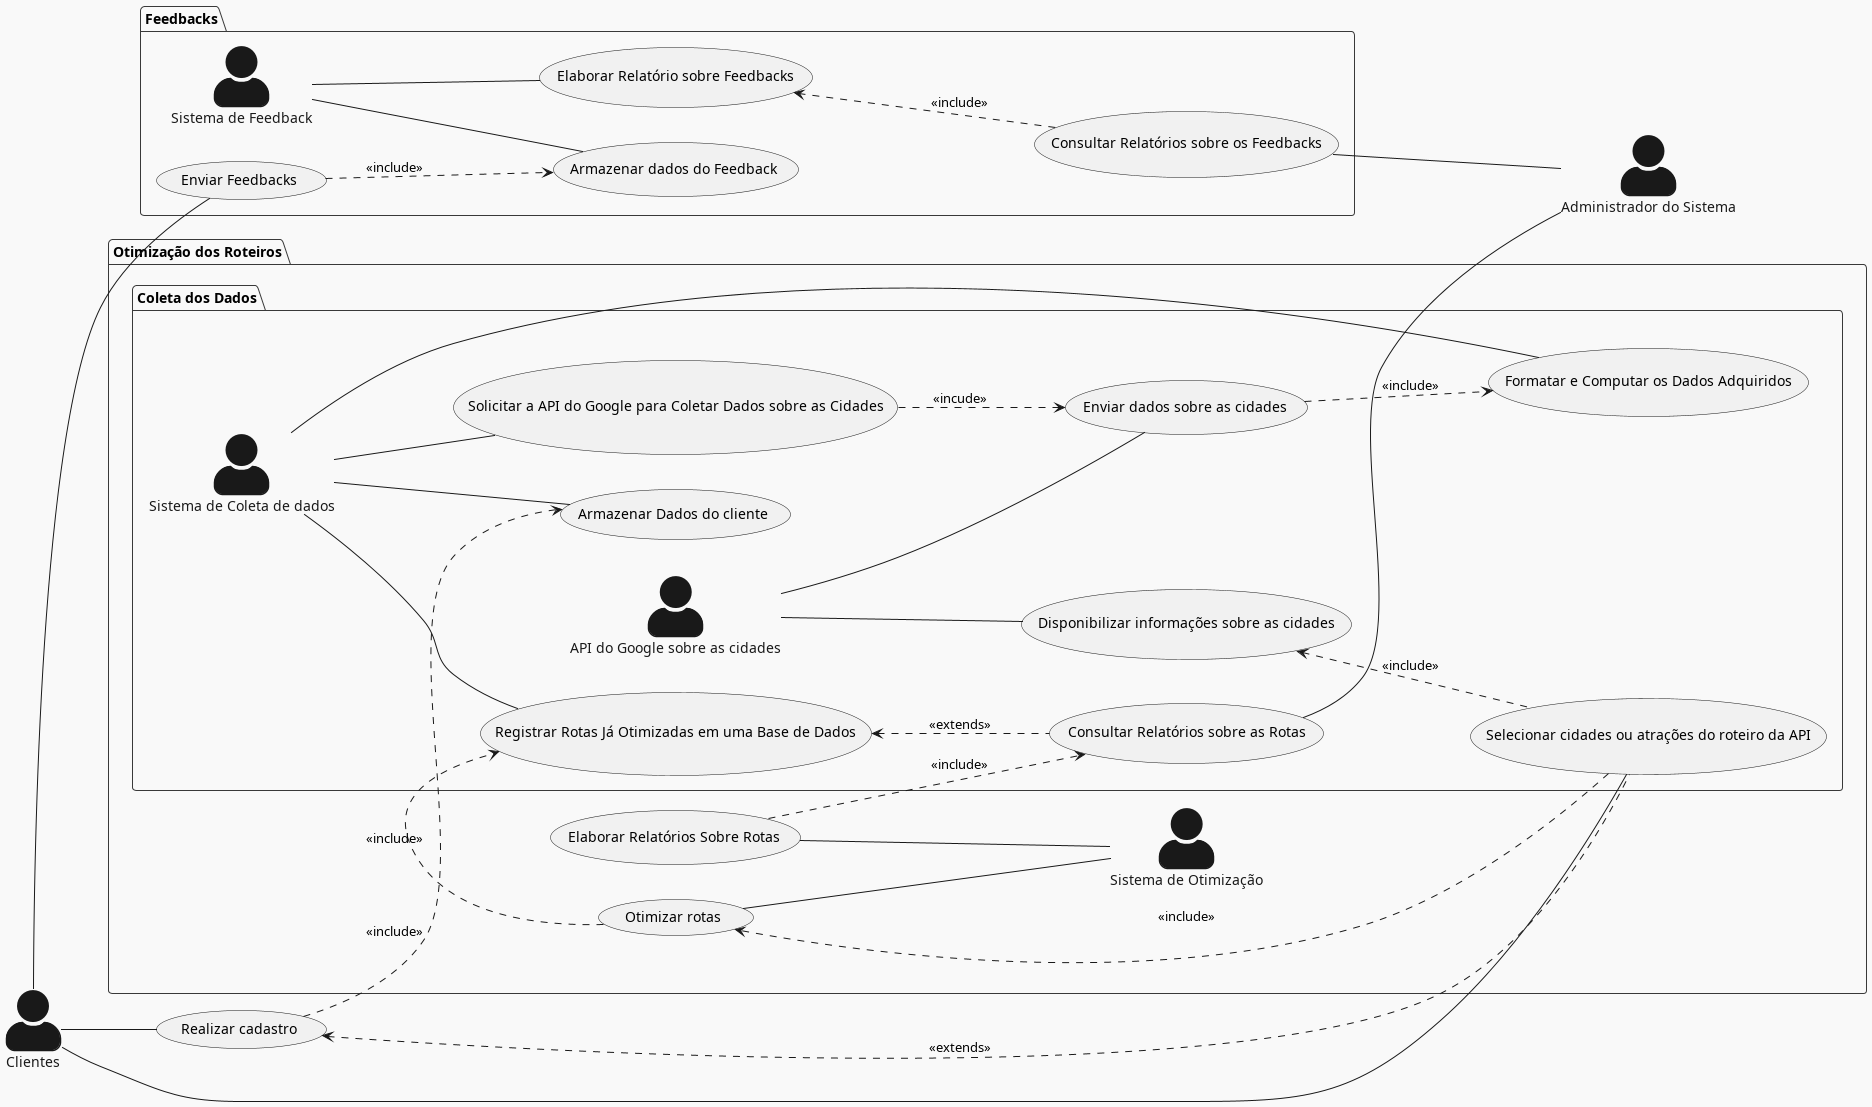

The diagram above was rendered by PlantUML. Its source (embedded in the PNG):
@startuml
skinparam actorStyle awesome
!theme mars

left to right direction
actor "Clientes" as cliente
actor "Administrador do Sistema" as sys_admin

cliente -- (Realizar cadastro)




package "Otimização dos Roteiros"{
actor "Sistema de Otimização" as  otimizador


(Otimizar rotas) -- otimizador 


    package "Coleta dos Dados"{
        actor "Sistema de Coleta de dados" as coletador
        actor "API do Google sobre as cidades" as API   

        cliente -- (Selecionar cidades ou atrações do roteiro da API)
        
        (Selecionar cidades ou atrações do roteiro da API) ..> (Otimizar rotas): <<include>>

        (Solicitar a API do Google para Coletar Dados sobre as Cidades) ..> (Enviar dados sobre as cidades) : <<incude>>
        coletador -- (Solicitar a API do Google para Coletar Dados sobre as Cidades)
        coletador -- (Registrar Rotas Já Otimizadas em uma Base de Dados)
        coletador -- (Formatar e Computar os Dados Adquiridos)
        API -- (Enviar dados sobre as cidades)
        API -- (Disponibilizar informações sobre as cidades)
        (Disponibilizar informações sobre as cidades) <.. (Selecionar cidades ou atrações do roteiro da API) : <<include>>
        (Otimizar rotas) ..> (Registrar Rotas Já Otimizadas em uma Base de Dados) : <<include>>
        (Registrar Rotas Já Otimizadas em uma Base de Dados) <.. (Consultar Relatórios sobre as Rotas) : <<extends>>

        (Realizar cadastro) ..> (Armazenar Dados do cliente): <<include>>

        coletador -- (Armazenar Dados do cliente)



    }

(Elaborar Relatórios Sobre Rotas) ..> (Consultar Relatórios sobre as Rotas): <<include>> 
(Elaborar Relatórios Sobre Rotas) -- otimizador

}



(Consultar Relatórios sobre as Rotas) -- sys_admin




(Realizar cadastro) <.. (Selecionar cidades ou atrações do roteiro da API) : <<extends>>
(Enviar dados sobre as cidades) ..> (Formatar e Computar os Dados Adquiridos) : <<include>>


package "Feedbacks"{
actor "Sistema de Feedback" as feedback

(Enviar Feedbacks) ..> (Armazenar dados do Feedback) : <<include>>
(Elaborar Relatório sobre Feedbacks) <.. (Consultar Relatórios sobre os Feedbacks) : <<include>>
cliente -- (Enviar Feedbacks)
feedback -- (Armazenar dados do Feedback)
(Consultar Relatórios sobre os Feedbacks) -- sys_admin
feedback -- (Elaborar Relatório sobre Feedbacks)



}



@enduml